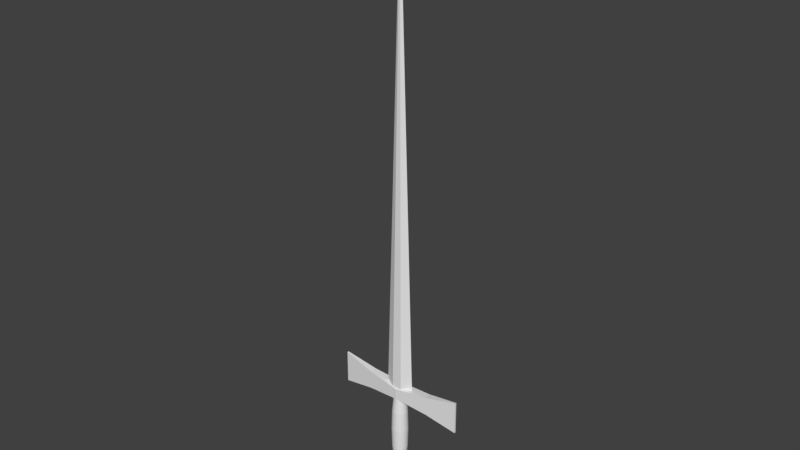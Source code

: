 # Source: hiereus_sword.blend  (saved by Blender 2.77.0; exported with 4.5.12 LTS)
import bpy
from mathutils import Matrix  # noqa: F401  (used for matrix-valued properties, if any)

bpy.ops.wm.read_factory_settings(use_empty=True)
scene = bpy.context.scene
scene.name = 'Scene'

# ---- collections
col_collection_1 = bpy.data.collections.new('Collection 1'); scene.collection.children.link(col_collection_1)

# ---- world
world_world = bpy.data.worlds.new('World'); scene.world = world_world
world_world.color = (0.05088, 0.05088, 0.05088)
world_world.use_sun_shadow = False
world_world.sun_shadow_jitter_overblur = 0.0
world_world.cycles.sampling_method = 'MANUAL'

# ---- meshes
me_cube = bpy.data.meshes.new('Cube')
me_cube.from_pydata([(-4.0, -0.05, -1.0), (-4.0, -0.05, 1.0), (-4.0, 0.05, -1.0), (-4.0, 0.05, 1.0), (4.0, -0.05, -1.0), (4.0, -0.05, 1.0), (4.0, 0.05, -1.0), (4.0, 0.05, 1.0), (0.0, 0.383, 0.334), (0.0, 0.383, -0.334), (0.0, -0.383, 0.334), (0.0, -0.383, -0.334), (-2.0, 0.2165, -0.567), (-2.0, -0.2165, 0.567), (-2.0, 0.2165, 0.567), (-2.0, -0.2165, -0.567), (2.0, 0.2165, 0.567), (2.0, -0.2165, -0.567), (2.0, 0.2165, -0.567), (2.0, -0.2165, 0.567)], [], [(1, 3, 2, 0), (16, 7, 6, 18), (7, 5, 4, 6), (13, 1, 0, 15), (17, 18, 6, 4), (13, 14, 3, 1), (19, 16, 8, 10), (15, 12, 9, 11), (19, 10, 11, 17), (14, 8, 9, 12), (3, 14, 12, 2), (0, 2, 12, 15), (10, 8, 14, 13), (10, 13, 15, 11), (5, 19, 17, 4), (5, 7, 16, 19), (11, 9, 18, 17), (8, 16, 18, 9)])
me_cube.use_remesh_preserve_volume = False
me_cube.use_remesh_preserve_attributes = False
me_cube.use_mirror_vertex_groups = False
me_cube.update()
me_plane = bpy.data.meshes.new('Plane')
me_plane.from_pydata([(-0.3, -0.3, 0.0), (0.3, -0.3, 0.0), (-0.3, 0.3, 0.0), (0.3, 0.3, 0.0), (0.9, 0.0, 0.0), (-0.9, 0.0, 0.0), (0.01372, -0.006467, 28.58), (0.01372, -0.006467, 28.58)], [], [(0, 5, 2, 3, 4, 1), (3, 7, 4), (2, 7, 3), (6, 7, 2, 5), (7, 6, 5, 0), (1, 7, 0), (4, 7, 1)])
me_plane.use_remesh_preserve_volume = False
me_plane.use_remesh_preserve_attributes = False
me_plane.use_mirror_vertex_groups = False
me_plane.update()
me_cylinder_007 = bpy.data.meshes.new('Cylinder.007')
me_cylinder_007.from_pydata([(6.203e-09, 0.35, -2.5), (6.203e-09, 0.35, 2.5), (0.05475, 0.3457, -2.5), (0.05475, 0.3457, 2.5), (0.1082, 0.3329, -2.5), (0.1082, 0.3329, 2.5), (0.1589, 0.3119, -2.5), (0.1589, 0.3119, 2.5), (0.2057, 0.2832, -2.5), (0.2057, 0.2832, 2.5), (0.2475, 0.2475, -2.5), (0.2475, 0.2475, 2.5), (0.2832, 0.2057, -2.5), (0.2832, 0.2057, 2.5), (0.3119, 0.1589, -2.5), (0.3119, 0.1589, 2.5), (0.3329, 0.1082, -2.5), (0.3329, 0.1082, 2.5), (0.3457, 0.05475, -2.5), (0.3457, 0.05475, 2.5), (0.35, 3.104e-09, -2.5), (0.35, 3.104e-09, 2.5), (0.3457, -0.05475, -2.5), (0.3457, -0.05475, 2.5), (0.3329, -0.1082, -2.5), (0.3329, -0.1082, 2.5), (0.3119, -0.1589, -2.5), (0.3119, -0.1589, 2.5), (0.2832, -0.2057, -2.5), (0.2832, -0.2057, 2.5), (0.2475, -0.2475, -2.5), (0.2475, -0.2475, 2.5), (0.2057, -0.2832, -2.5), (0.2057, -0.2832, 2.5), (0.1589, -0.3119, -2.5), (0.1589, -0.3119, 2.5), (0.1082, -0.3329, -2.5), (0.1082, -0.3329, 2.5), (0.05475, -0.3457, -2.5), (0.05475, -0.3457, 2.5), (-2.747e-07, -0.35, -2.5), (-2.747e-07, -0.35, 2.5), (-0.05475, -0.3457, -2.5), (-0.05475, -0.3457, 2.5), (-0.1082, -0.3329, -2.5), (-0.1082, -0.3329, 2.5), (-0.1589, -0.3119, -2.5), (-0.1589, -0.3119, 2.5), (-0.2057, -0.2832, -2.5), (-0.2057, -0.2832, 2.5), (-0.2475, -0.2475, -2.5), (-0.2475, -0.2475, 2.5), (-0.2832, -0.2057, -2.5), (-0.2832, -0.2057, 2.5), (-0.3119, -0.1589, -2.5), (-0.3119, -0.1589, 2.5), (-0.3329, -0.1082, -2.5), (-0.3329, -0.1082, 2.5), (-0.3457, -0.05475, -2.5), (-0.3457, -0.05475, 2.5), (-0.35, 5.65e-07, -2.5), (-0.35, 5.65e-07, 2.5), (-0.3457, 0.05475, -2.5), (-0.3457, 0.05475, 2.5), (-0.3329, 0.1082, -2.5), (-0.3329, 0.1082, 2.5), (-0.3119, 0.1589, -2.5), (-0.3119, 0.1589, 2.5), (-0.2832, 0.2057, -2.5), (-0.2832, 0.2057, 2.5), (-0.2475, 0.2475, -2.5), (-0.2475, 0.2475, 2.5), (-0.2057, 0.2832, -2.5), (-0.2057, 0.2832, 2.5), (-0.1589, 0.3119, -2.5), (-0.1589, 0.3119, 2.5), (-0.1082, 0.3329, -2.5), (-0.1082, 0.3329, 2.5), (-0.05475, 0.3457, -2.5), (-0.05475, 0.3457, 2.5), (0.0, 0.5, 0.0), (0.07822, 0.4938, 0.0), (0.1545, 0.4755, 0.0), (0.227, 0.4455, 0.0), (0.2939, 0.4045, 0.0), (0.3536, 0.3536, 0.0), (0.4045, 0.2939, 0.0), (0.4455, 0.227, 0.0), (0.4755, 0.1545, 0.0), (0.4938, 0.07822, 0.0), (0.5, -8.146e-08, 0.0), (0.4938, -0.07822, 0.0), (0.4755, -0.1545, 0.0), (0.4455, -0.227, 0.0), (0.4045, -0.2939, 0.0), (0.3536, -0.3536, 0.0), (0.2939, -0.4045, 0.0), (0.227, -0.4455, 0.0), (0.1545, -0.4755, 0.0), (0.07822, -0.4938, 0.0), (-4.013e-07, -0.5, 0.0), (-0.07822, -0.4938, 0.0), (-0.1545, -0.4755, 0.0), (-0.227, -0.4455, 0.0), (-0.2939, -0.4045, 0.0), (-0.3536, -0.3536, 0.0), (-0.4045, -0.2939, 0.0), (-0.4455, -0.227, 0.0), (-0.4755, -0.1545, 0.0), (-0.4938, -0.07822, 0.0), (-0.5, 7.212e-07, 0.0), (-0.4938, 0.07822, 0.0), (-0.4755, 0.1545, 0.0), (-0.4455, 0.227, 0.0), (-0.4045, 0.2939, 0.0), (-0.3536, 0.3536, 0.0), (-0.2939, 0.4045, 0.0), (-0.227, 0.4455, 0.0), (-0.1545, 0.4755, 0.0), (-0.07822, 0.4938, 0.0), (2.07e-09, 0.4675, 1.25), (0.07313, 0.4617, 1.25), (0.1445, 0.4446, 1.25), (0.2122, 0.4165, 1.25), (0.2748, 0.3782, 1.25), (0.3306, 0.3306, 1.25), (0.3782, 0.2748, 1.25), (0.4165, 0.2122, 1.25), (0.4446, 0.1445, 1.25), (0.4617, 0.07313, 1.25), (0.4675, -6.359e-08, 1.25), (0.4617, -0.07313, 1.25), (0.4446, -0.1445, 1.25), (0.4165, -0.2122, 1.25), (0.3782, -0.2748, 1.25), (0.3306, -0.3306, 1.25), (0.2748, -0.3782, 1.25), (0.2122, -0.4165, 1.25), (0.1445, -0.4446, 1.25), (0.07313, -0.4617, 1.25), (-3.732e-07, -0.4675, 1.25), (-0.07313, -0.4617, 1.25), (-0.1445, -0.4446, 1.25), (-0.2122, -0.4165, 1.25), (-0.2748, -0.3782, 1.25), (-0.3306, -0.3306, 1.25), (-0.3782, -0.2748, 1.25), (-0.4165, -0.2122, 1.25), (-0.4446, -0.1445, 1.25), (-0.4617, -0.07313, 1.25), (-0.4675, 6.869e-07, 1.25), (-0.4617, 0.07313, 1.25), (-0.4446, 0.1445, 1.25), (-0.4165, 0.2122, 1.25), (-0.3782, 0.2748, 1.25), (-0.3306, 0.3306, 1.25), (-0.2748, 0.3782, 1.25), (-0.2122, 0.4165, 1.25), (-0.1445, 0.4446, 1.25), (-0.07313, 0.4617, 1.25), (0.07313, 0.4617, -1.25), (0.1445, 0.4446, -1.25), (0.2122, 0.4165, -1.25), (0.2748, 0.3782, -1.25), (0.3306, 0.3306, -1.25), (0.3782, 0.2748, -1.25), (0.4165, 0.2122, -1.25), (0.4446, 0.1445, -1.25), (0.4617, 0.07313, -1.25), (0.4675, -6.239e-08, -1.25), (0.4617, -0.07313, -1.25), (0.4446, -0.1445, -1.25), (0.4165, -0.2122, -1.25), (0.3782, -0.2748, -1.25), (0.3306, -0.3306, -1.25), (0.2748, -0.3782, -1.25), (0.2122, -0.4165, -1.25), (0.1445, -0.4446, -1.25), (0.07313, -0.4617, -1.25), (-3.732e-07, -0.4675, -1.25), (-0.07313, -0.4617, -1.25), (-0.1445, -0.4446, -1.25), (-0.2122, -0.4165, -1.25), (-0.2748, -0.3782, -1.25), (-0.3306, -0.3306, -1.25), (-0.3782, -0.2748, -1.25), (-0.4165, -0.2122, -1.25), (-0.4446, -0.1445, -1.25), (-0.4617, -0.07313, -1.25), (-0.4675, 6.881e-07, -1.25), (-0.4617, 0.07313, -1.25), (-0.4446, 0.1445, -1.25), (-0.4165, 0.2122, -1.25), (-0.3782, 0.2748, -1.25), (-0.3306, 0.3306, -1.25), (-0.2748, 0.3782, -1.25), (-0.2122, 0.4165, -1.25), (-0.1445, 0.4446, -1.25), (-0.07313, 0.4617, -1.25), (2.063e-09, 0.4675, -1.25)], [], [(120, 1, 3, 121), (121, 3, 5, 122), (122, 5, 7, 123), (123, 7, 9, 124), (124, 9, 11, 125), (125, 11, 13, 126), (126, 13, 15, 127), (127, 15, 17, 128), (128, 17, 19, 129), (129, 19, 21, 130), (130, 21, 23, 131), (131, 23, 25, 132), (132, 25, 27, 133), (133, 27, 29, 134), (134, 29, 31, 135), (135, 31, 33, 136), (136, 33, 35, 137), (137, 35, 37, 138), (138, 37, 39, 139), (139, 39, 41, 140), (140, 41, 43, 141), (141, 43, 45, 142), (142, 45, 47, 143), (143, 47, 49, 144), (144, 49, 51, 145), (145, 51, 53, 146), (146, 53, 55, 147), (147, 55, 57, 148), (148, 57, 59, 149), (149, 59, 61, 150), (150, 61, 63, 151), (151, 63, 65, 152), (152, 65, 67, 153), (153, 67, 69, 154), (154, 69, 71, 155), (155, 71, 73, 156), (156, 73, 75, 157), (157, 75, 77, 158), (3, 1, 79, 77, 75, 73, 71, 69, 67, 65, 63, 61, 59, 57, 55, 53, 51, 49, 47, 45, 43, 41, 39, 37, 35, 33, 31, 29, 27, 25, 23, 21, 19, 17, 15, 13, 11, 9, 7, 5), (158, 77, 79, 159), (159, 79, 1, 120), (0, 2, 4, 6, 8, 10, 12, 14, 16, 18, 20, 22, 24, 26, 28, 30, 32, 34, 36, 38, 40, 42, 44, 46, 48, 50, 52, 54, 56, 58, 60, 62, 64, 66, 68, 70, 72, 74, 76, 78), (198, 119, 80, 199), (197, 118, 119, 198), (196, 117, 118, 197), (195, 116, 117, 196), (194, 115, 116, 195), (193, 114, 115, 194), (192, 113, 114, 193), (191, 112, 113, 192), (190, 111, 112, 191), (189, 110, 111, 190), (188, 109, 110, 189), (187, 108, 109, 188), (186, 107, 108, 187), (185, 106, 107, 186), (184, 105, 106, 185), (183, 104, 105, 184), (182, 103, 104, 183), (181, 102, 103, 182), (180, 101, 102, 181), (179, 100, 101, 180), (178, 99, 100, 179), (177, 98, 99, 178), (176, 97, 98, 177), (175, 96, 97, 176), (174, 95, 96, 175), (173, 94, 95, 174), (172, 93, 94, 173), (171, 92, 93, 172), (170, 91, 92, 171), (169, 90, 91, 170), (168, 89, 90, 169), (167, 88, 89, 168), (166, 87, 88, 167), (165, 86, 87, 166), (164, 85, 86, 165), (163, 84, 85, 164), (162, 83, 84, 163), (161, 82, 83, 162), (160, 81, 82, 161), (199, 80, 81, 160), (119, 159, 120, 80), (118, 158, 159, 119), (117, 157, 158, 118), (116, 156, 157, 117), (115, 155, 156, 116), (114, 154, 155, 115), (113, 153, 154, 114), (112, 152, 153, 113), (111, 151, 152, 112), (110, 150, 151, 111), (109, 149, 150, 110), (108, 148, 149, 109), (107, 147, 148, 108), (106, 146, 147, 107), (105, 145, 146, 106), (104, 144, 145, 105), (103, 143, 144, 104), (102, 142, 143, 103), (101, 141, 142, 102), (100, 140, 141, 101), (99, 139, 140, 100), (98, 138, 139, 99), (97, 137, 138, 98), (96, 136, 137, 97), (95, 135, 136, 96), (94, 134, 135, 95), (93, 133, 134, 94), (92, 132, 133, 93), (91, 131, 132, 92), (90, 130, 131, 91), (89, 129, 130, 90), (88, 128, 129, 89), (87, 127, 128, 88), (86, 126, 127, 87), (85, 125, 126, 86), (84, 124, 125, 85), (83, 123, 124, 84), (82, 122, 123, 83), (81, 121, 122, 82), (80, 120, 121, 81), (0, 199, 160, 2), (2, 160, 161, 4), (4, 161, 162, 6), (6, 162, 163, 8), (8, 163, 164, 10), (10, 164, 165, 12), (12, 165, 166, 14), (14, 166, 167, 16), (16, 167, 168, 18), (18, 168, 169, 20), (20, 169, 170, 22), (22, 170, 171, 24), (24, 171, 172, 26), (26, 172, 173, 28), (28, 173, 174, 30), (30, 174, 175, 32), (32, 175, 176, 34), (34, 176, 177, 36), (36, 177, 178, 38), (38, 178, 179, 40), (40, 179, 180, 42), (42, 180, 181, 44), (44, 181, 182, 46), (46, 182, 183, 48), (48, 183, 184, 50), (50, 184, 185, 52), (52, 185, 186, 54), (54, 186, 187, 56), (56, 187, 188, 58), (58, 188, 189, 60), (60, 189, 190, 62), (62, 190, 191, 64), (64, 191, 192, 66), (66, 192, 193, 68), (68, 193, 194, 70), (70, 194, 195, 72), (72, 195, 196, 74), (74, 196, 197, 76), (76, 197, 198, 78), (78, 198, 199, 0)])
me_cylinder_007.use_remesh_preserve_volume = False
me_cylinder_007.use_remesh_preserve_attributes = False
me_cylinder_007.use_mirror_vertex_groups = False
me_cylinder_007.update()
me_cylinder_006 = bpy.data.meshes.new('Cylinder.006')
me_cylinder_006.from_pydata([(0.0, 1.0, -0.375), (0.0, 1.0, 0.375), (0.1564, 0.9877, -0.375), (0.1564, 0.9877, 0.375), (0.309, 0.9511, -0.375), (0.309, 0.9511, 0.375), (0.454, 0.891, -0.375), (0.454, 0.891, 0.375), (0.5878, 0.809, -0.375), (0.5878, 0.809, 0.375), (0.7071, 0.7071, -0.375), (0.7071, 0.7071, 0.375), (0.809, 0.5878, -0.375), (0.809, 0.5878, 0.375), (0.891, 0.454, -0.375), (0.891, 0.454, 0.375), (0.9511, 0.309, -0.375), (0.9511, 0.309, 0.375), (0.9877, 0.1564, -0.375), (0.9877, 0.1564, 0.375), (1.0, -1.629e-07, -0.375), (1.0, -1.629e-07, 0.375), (0.9877, -0.1564, -0.375), (0.9877, -0.1564, 0.375), (0.9511, -0.309, -0.375), (0.9511, -0.309, 0.375), (0.891, -0.454, -0.375), (0.891, -0.454, 0.375), (0.809, -0.5878, -0.375), (0.809, -0.5878, 0.375), (0.7071, -0.7071, -0.375), (0.7071, -0.7071, 0.375), (0.5878, -0.809, -0.375), (0.5878, -0.809, 0.375), (0.454, -0.891, -0.375), (0.454, -0.891, 0.375), (0.309, -0.9511, -0.375), (0.309, -0.9511, 0.375), (0.1564, -0.9877, -0.375), (0.1564, -0.9877, 0.375), (-8.027e-07, -1.0, -0.375), (-8.027e-07, -1.0, 0.375), (-0.1564, -0.9877, -0.375), (-0.1564, -0.9877, 0.375), (-0.309, -0.9511, -0.375), (-0.309, -0.9511, 0.375), (-0.454, -0.891, -0.375), (-0.454, -0.891, 0.375), (-0.5878, -0.809, -0.375), (-0.5878, -0.809, 0.375), (-0.7071, -0.7071, -0.375), (-0.7071, -0.7071, 0.375), (-0.809, -0.5878, -0.375), (-0.809, -0.5878, 0.375), (-0.891, -0.454, -0.375), (-0.891, -0.454, 0.375), (-0.9511, -0.309, -0.375), (-0.9511, -0.309, 0.375), (-0.9877, -0.1564, -0.375), (-0.9877, -0.1564, 0.375), (-1.0, 1.442e-06, -0.375), (-1.0, 1.442e-06, 0.375), (-0.9877, 0.1564, -0.375), (-0.9877, 0.1564, 0.375), (-0.9511, 0.309, -0.375), (-0.9511, 0.309, 0.375), (-0.891, 0.454, -0.375), (-0.891, 0.454, 0.375), (-0.809, 0.5878, -0.375), (-0.809, 0.5878, 0.375), (-0.7071, 0.7071, -0.375), (-0.7071, 0.7071, 0.375), (-0.5878, 0.809, -0.375), (-0.5878, 0.809, 0.375), (-0.454, 0.891, -0.375), (-0.454, 0.891, 0.375), (-0.309, 0.9511, -0.375), (-0.309, 0.9511, 0.375), (-0.1564, 0.9877, -0.375), (-0.1564, 0.9877, 0.375)], [], [(0, 1, 3, 2), (2, 3, 5, 4), (4, 5, 7, 6), (6, 7, 9, 8), (8, 9, 11, 10), (10, 11, 13, 12), (12, 13, 15, 14), (14, 15, 17, 16), (16, 17, 19, 18), (18, 19, 21, 20), (20, 21, 23, 22), (22, 23, 25, 24), (24, 25, 27, 26), (26, 27, 29, 28), (28, 29, 31, 30), (30, 31, 33, 32), (32, 33, 35, 34), (34, 35, 37, 36), (36, 37, 39, 38), (38, 39, 41, 40), (40, 41, 43, 42), (42, 43, 45, 44), (44, 45, 47, 46), (46, 47, 49, 48), (48, 49, 51, 50), (50, 51, 53, 52), (52, 53, 55, 54), (54, 55, 57, 56), (56, 57, 59, 58), (58, 59, 61, 60), (60, 61, 63, 62), (62, 63, 65, 64), (64, 65, 67, 66), (66, 67, 69, 68), (68, 69, 71, 70), (70, 71, 73, 72), (72, 73, 75, 74), (74, 75, 77, 76), (3, 1, 79, 77, 75, 73, 71, 69, 67, 65, 63, 61, 59, 57, 55, 53, 51, 49, 47, 45, 43, 41, 39, 37, 35, 33, 31, 29, 27, 25, 23, 21, 19, 17, 15, 13, 11, 9, 7, 5), (76, 77, 79, 78), (78, 79, 1, 0), (0, 2, 4, 6, 8, 10, 12, 14, 16, 18, 20, 22, 24, 26, 28, 30, 32, 34, 36, 38, 40, 42, 44, 46, 48, 50, 52, 54, 56, 58, 60, 62, 64, 66, 68, 70, 72, 74, 76, 78)])
me_cylinder_006.use_remesh_preserve_volume = False
me_cylinder_006.use_remesh_preserve_attributes = False
me_cylinder_006.use_mirror_vertex_groups = False
me_cylinder_006.update()

# ---- objects
ob_cube = bpy.data.objects.new('Cube', me_cube)
ob_plane = bpy.data.objects.new('Plane', me_plane)
ob_cylinder_001 = bpy.data.objects.new('Cylinder.001', me_cylinder_007)
ob_cylinder = bpy.data.objects.new('Cylinder', me_cylinder_006)

# ---- transforms, parenting, visibility, modifiers, constraints
ob_cube.location = (0.0, 0.0, 7.0)
ob_cube.lineart.crease_threshold = 0.0
ob_plane.location = (0.0, 0.0, 6.9)
ob_plane.lineart.crease_threshold = 0.0
ob_cylinder_001.location = (0.0, 0.0, 4.4)
ob_cylinder_001.lineart.crease_threshold = 0.0
ob_cylinder.location = (0.0, 0.0, 1.0)
ob_cylinder.rotation_euler = (1.571, 0.0, 0.0)
ob_cylinder.lineart.crease_threshold = 0.0

# ---- collection membership
col_collection_1.objects.link(ob_cube)
col_collection_1.objects.link(ob_plane)
col_collection_1.objects.link(ob_cylinder_001)
col_collection_1.objects.link(ob_cylinder)

# ---- scene / render settings (as saved in the file)
scene.frame_start = 1; scene.frame_end = 250; scene.frame_set(1)
scene.render.engine = 'BLENDER_EEVEE_NEXT'
scene.render.resolution_percentage = 50
scene.render.dither_intensity = 0.0
scene.cycles.use_denoising = False
scene.cycles.samples = 128
scene.cycles.sampling_pattern = 'TABULATED_SOBOL'
scene.cycles.light_sampling_threshold = 0.0
scene.cycles.use_adaptive_sampling = False
scene.cycles.use_light_tree = False
scene.cycles.blur_glossy = 0.0
scene.cycles.sample_clamp_indirect = 0.0
scene.view_settings.view_transform = 'Standard'
bpy.context.view_layer.update()

# ---- added for rendering (the .blend has no active camera and no usable light): camera, sun
cam_auto = bpy.data.cameras.new('AutoCamera')
cam_auto.lens = 50.0
cam_auto.sensor_width = 36.0
cam_auto.clip_end = 1000.0
ob_auto_camera = bpy.data.objects.new('AutoCamera', cam_auto)
scene.collection.objects.link(ob_auto_camera)
ob_auto_camera.location = (33.6606, -40.3927, 44.6667)
ob_auto_camera.rotation_euler = (1.09748, -7.21219e-08, 0.694738)
scene.camera = ob_auto_camera
light_auto_sun = bpy.data.lights.new('AutoSun', 'SUN')
light_auto_sun.energy = 3.0
light_auto_sun.angle = 0.0523599
ob_auto_sun = bpy.data.objects.new('AutoSun', light_auto_sun)
scene.collection.objects.link(ob_auto_sun)
ob_auto_sun.rotation_euler = (0.872665, 0.174533, 0.523599)
bpy.context.view_layer.update()
